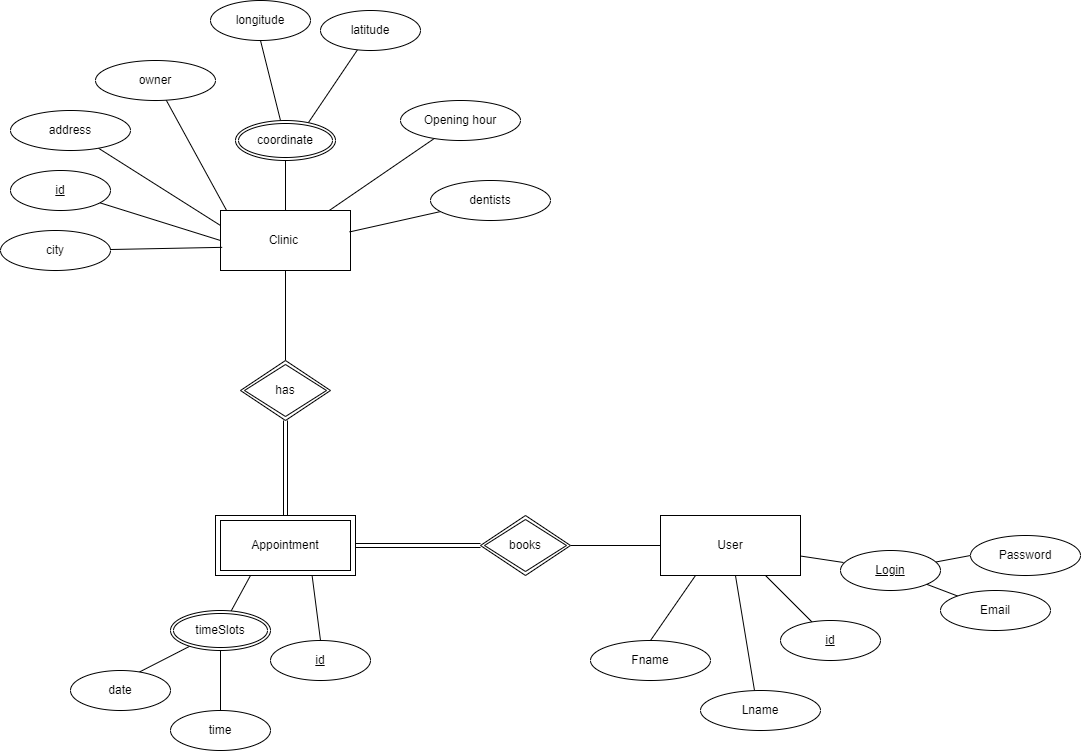

The diagram above was exported from draw.io. Its source (the exported page's mxGraphModel, read from the mxfile embedded in the PNG):
<mxGraphModel dx="4002" dy="1057" grid="1" gridSize="10" guides="1" tooltips="1" connect="1" arrows="1" fold="1" page="1" pageScale="1" pageWidth="850" pageHeight="1100" math="0" shadow="0">
  <root>
    <mxCell id="0" />
    <mxCell id="1" parent="0" />
    <mxCell id="2" style="edgeStyle=orthogonalEdgeStyle;rounded=0;orthogonalLoop=1;jettySize=auto;html=1;endArrow=none;endFill=0;" edge="1" source="4" target="10" parent="1">
      <mxGeometry relative="1" as="geometry" />
    </mxCell>
    <mxCell id="3" style="edgeStyle=orthogonalEdgeStyle;rounded=0;orthogonalLoop=1;jettySize=auto;html=1;entryX=0.5;entryY=1;entryDx=0;entryDy=0;endArrow=none;endFill=0;" edge="1" source="4" target="16" parent="1">
      <mxGeometry relative="1" as="geometry">
        <mxPoint x="245" y="350" as="targetPoint" />
      </mxGeometry>
    </mxCell>
    <mxCell id="4" value="Clinic&amp;nbsp;" style="rounded=0;whiteSpace=wrap;html=1;" vertex="1" parent="1">
      <mxGeometry x="180" y="410" width="130" height="60" as="geometry" />
    </mxCell>
    <mxCell id="5" style="edgeStyle=orthogonalEdgeStyle;rounded=0;orthogonalLoop=1;jettySize=auto;html=1;entryX=1;entryY=0.5;entryDx=0;entryDy=0;endArrow=none;endFill=0;" edge="1" source="8" target="12" parent="1">
      <mxGeometry relative="1" as="geometry" />
    </mxCell>
    <mxCell id="6" style="edgeStyle=none;rounded=0;orthogonalLoop=1;jettySize=auto;html=1;entryX=0.45;entryY=0;entryDx=0;entryDy=0;entryPerimeter=0;endArrow=none;endFill=0;" edge="1" source="8" target="32" parent="1">
      <mxGeometry relative="1" as="geometry" />
    </mxCell>
    <mxCell id="7" style="edgeStyle=none;rounded=0;orthogonalLoop=1;jettySize=auto;html=1;entryX=0.03;entryY=0.3;entryDx=0;entryDy=0;entryPerimeter=0;endArrow=none;endFill=0;" edge="1" source="8" target="38" parent="1">
      <mxGeometry relative="1" as="geometry" />
    </mxCell>
    <mxCell id="8" value="User" style="rounded=0;whiteSpace=wrap;html=1;" vertex="1" parent="1">
      <mxGeometry x="620" y="715" width="140" height="60" as="geometry" />
    </mxCell>
    <mxCell id="9" style="edgeStyle=orthogonalEdgeStyle;rounded=0;orthogonalLoop=1;jettySize=auto;html=1;endArrow=none;endFill=0;shape=link;entryX=0.5;entryY=0.083;entryDx=0;entryDy=0;entryPerimeter=0;" edge="1" source="10" target="48" parent="1">
      <mxGeometry relative="1" as="geometry">
        <mxPoint x="245" y="710" as="targetPoint" />
      </mxGeometry>
    </mxCell>
    <mxCell id="10" value="has" style="shape=rhombus;double=1;perimeter=rhombusPerimeter;whiteSpace=wrap;html=1;align=center;" vertex="1" parent="1">
      <mxGeometry x="200" y="560" width="90" height="60" as="geometry" />
    </mxCell>
    <mxCell id="11" style="edgeStyle=orthogonalEdgeStyle;rounded=0;orthogonalLoop=1;jettySize=auto;html=1;endArrow=none;endFill=0;shape=link;entryX=1;entryY=0.5;entryDx=0;entryDy=0;" edge="1" source="12" target="48" parent="1">
      <mxGeometry relative="1" as="geometry">
        <mxPoint x="320" y="745" as="targetPoint" />
      </mxGeometry>
    </mxCell>
    <mxCell id="12" value="books" style="shape=rhombus;double=1;perimeter=rhombusPerimeter;whiteSpace=wrap;html=1;align=center;" vertex="1" parent="1">
      <mxGeometry x="440" y="715" width="90" height="60" as="geometry" />
    </mxCell>
    <mxCell id="13" value="Fname" style="ellipse;whiteSpace=wrap;html=1;" vertex="1" parent="1">
      <mxGeometry x="550" y="840" width="120" height="40" as="geometry" />
    </mxCell>
    <mxCell id="14" value="" style="endArrow=none;html=1;rounded=0;exitX=0.5;exitY=0;exitDx=0;exitDy=0;entryX=0.25;entryY=1;entryDx=0;entryDy=0;" edge="1" source="13" target="8" parent="1">
      <mxGeometry width="50" height="50" relative="1" as="geometry">
        <mxPoint x="610" y="830" as="sourcePoint" />
        <mxPoint x="660" y="780" as="targetPoint" />
      </mxGeometry>
    </mxCell>
    <mxCell id="15" style="rounded=0;orthogonalLoop=1;jettySize=auto;html=1;entryX=0.5;entryY=1;entryDx=0;entryDy=0;endArrow=none;endFill=0;" edge="1" source="16" target="17" parent="1">
      <mxGeometry relative="1" as="geometry" />
    </mxCell>
    <mxCell id="16" value="coordinate" style="ellipse;shape=doubleEllipse;margin=3;whiteSpace=wrap;html=1;align=center;" vertex="1" parent="1">
      <mxGeometry x="195" y="320" width="100" height="40" as="geometry" />
    </mxCell>
    <mxCell id="17" value="longitude" style="ellipse;whiteSpace=wrap;html=1;align=center;" vertex="1" parent="1">
      <mxGeometry x="170" y="200" width="100" height="40" as="geometry" />
    </mxCell>
    <mxCell id="18" style="edgeStyle=none;rounded=0;orthogonalLoop=1;jettySize=auto;html=1;endArrow=none;endFill=0;" edge="1" source="19" target="4" parent="1">
      <mxGeometry relative="1" as="geometry" />
    </mxCell>
    <mxCell id="19" value="Opening hour" style="ellipse;whiteSpace=wrap;html=1;" vertex="1" parent="1">
      <mxGeometry x="360" y="300" width="120" height="40" as="geometry" />
    </mxCell>
    <mxCell id="20" style="edgeStyle=none;rounded=0;orthogonalLoop=1;jettySize=auto;html=1;entryX=0.73;entryY=0.05;entryDx=0;entryDy=0;entryPerimeter=0;endArrow=none;endFill=0;" edge="1" source="21" target="16" parent="1">
      <mxGeometry relative="1" as="geometry" />
    </mxCell>
    <mxCell id="21" value="latitude" style="ellipse;whiteSpace=wrap;html=1;align=center;" vertex="1" parent="1">
      <mxGeometry x="280" y="210" width="100" height="40" as="geometry" />
    </mxCell>
    <mxCell id="22" style="edgeStyle=none;rounded=0;orthogonalLoop=1;jettySize=auto;html=1;entryX=0.993;entryY=0.357;entryDx=0;entryDy=0;entryPerimeter=0;endArrow=none;endFill=0;" edge="1" source="23" target="4" parent="1">
      <mxGeometry relative="1" as="geometry" />
    </mxCell>
    <mxCell id="23" value="dentists" style="ellipse;whiteSpace=wrap;html=1;" vertex="1" parent="1">
      <mxGeometry x="390" y="380" width="120" height="40" as="geometry" />
    </mxCell>
    <mxCell id="24" style="edgeStyle=none;rounded=0;orthogonalLoop=1;jettySize=auto;html=1;entryX=0.047;entryY=0;entryDx=0;entryDy=0;entryPerimeter=0;endArrow=none;endFill=0;" edge="1" source="25" target="4" parent="1">
      <mxGeometry relative="1" as="geometry" />
    </mxCell>
    <mxCell id="25" value="owner" style="ellipse;whiteSpace=wrap;html=1;" vertex="1" parent="1">
      <mxGeometry x="55" y="260" width="120" height="40" as="geometry" />
    </mxCell>
    <mxCell id="26" style="edgeStyle=none;rounded=0;orthogonalLoop=1;jettySize=auto;html=1;entryX=0;entryY=0.25;entryDx=0;entryDy=0;endArrow=none;endFill=0;" edge="1" source="27" target="4" parent="1">
      <mxGeometry relative="1" as="geometry" />
    </mxCell>
    <mxCell id="27" value="address" style="ellipse;whiteSpace=wrap;html=1;" vertex="1" parent="1">
      <mxGeometry x="-30" y="310" width="120" height="40" as="geometry" />
    </mxCell>
    <mxCell id="28" style="edgeStyle=none;rounded=0;orthogonalLoop=1;jettySize=auto;html=1;entryX=0;entryY=0.5;entryDx=0;entryDy=0;endArrow=none;endFill=0;" edge="1" source="29" target="4" parent="1">
      <mxGeometry relative="1" as="geometry" />
    </mxCell>
    <mxCell id="29" value="id" style="ellipse;whiteSpace=wrap;html=1;align=center;fontStyle=4;" vertex="1" parent="1">
      <mxGeometry x="-30" y="370" width="100" height="40" as="geometry" />
    </mxCell>
    <mxCell id="30" style="edgeStyle=none;rounded=0;orthogonalLoop=1;jettySize=auto;html=1;entryX=0.013;entryY=0.614;entryDx=0;entryDy=0;entryPerimeter=0;endArrow=none;endFill=0;" edge="1" source="31" target="4" parent="1">
      <mxGeometry relative="1" as="geometry" />
    </mxCell>
    <mxCell id="31" value="city" style="ellipse;whiteSpace=wrap;html=1;" vertex="1" parent="1">
      <mxGeometry x="-40" y="430" width="110" height="40" as="geometry" />
    </mxCell>
    <mxCell id="32" value="Lname" style="ellipse;whiteSpace=wrap;html=1;" vertex="1" parent="1">
      <mxGeometry x="660" y="890" width="120" height="40" as="geometry" />
    </mxCell>
    <mxCell id="33" value="" style="endArrow=none;html=1;rounded=0;entryX=0.25;entryY=1;entryDx=0;entryDy=0;" edge="1" source="45" target="48" parent="1">
      <mxGeometry width="50" height="50" relative="1" as="geometry">
        <mxPoint x="155" y="850" as="sourcePoint" />
        <mxPoint x="219.0740740740739" y="780" as="targetPoint" />
      </mxGeometry>
    </mxCell>
    <mxCell id="34" value="" style="endArrow=none;html=1;rounded=0;exitX=0.5;exitY=0;exitDx=0;exitDy=0;entryX=0.69;entryY=1;entryDx=0;entryDy=0;entryPerimeter=0;" edge="1" source="42" target="48" parent="1">
      <mxGeometry width="50" height="50" relative="1" as="geometry">
        <mxPoint x="300" y="850" as="sourcePoint" />
        <mxPoint x="273.3499999999999" y="782.03" as="targetPoint" />
      </mxGeometry>
    </mxCell>
    <mxCell id="35" style="edgeStyle=none;rounded=0;orthogonalLoop=1;jettySize=auto;html=1;entryX=0.75;entryY=1;entryDx=0;entryDy=0;endArrow=none;endFill=0;" edge="1" source="36" target="8" parent="1">
      <mxGeometry relative="1" as="geometry" />
    </mxCell>
    <mxCell id="36" value="id" style="ellipse;whiteSpace=wrap;html=1;align=center;fontStyle=4;" vertex="1" parent="1">
      <mxGeometry x="740" y="820" width="100" height="40" as="geometry" />
    </mxCell>
    <mxCell id="37" style="edgeStyle=none;rounded=0;orthogonalLoop=1;jettySize=auto;html=1;entryX=0;entryY=0.5;entryDx=0;entryDy=0;endArrow=none;endFill=0;" edge="1" source="38" target="41" parent="1">
      <mxGeometry relative="1" as="geometry" />
    </mxCell>
    <mxCell id="38" value="Login" style="ellipse;whiteSpace=wrap;html=1;align=center;fontStyle=4;" vertex="1" parent="1">
      <mxGeometry x="800" y="750" width="100" height="40" as="geometry" />
    </mxCell>
    <mxCell id="39" style="edgeStyle=none;rounded=0;orthogonalLoop=1;jettySize=auto;html=1;endArrow=none;endFill=0;" edge="1" source="40" target="38" parent="1">
      <mxGeometry relative="1" as="geometry" />
    </mxCell>
    <mxCell id="40" value="Email" style="ellipse;whiteSpace=wrap;html=1;" vertex="1" parent="1">
      <mxGeometry x="900" y="790" width="110" height="40" as="geometry" />
    </mxCell>
    <mxCell id="41" value="Password" style="ellipse;whiteSpace=wrap;html=1;" vertex="1" parent="1">
      <mxGeometry x="930" y="735" width="110" height="40" as="geometry" />
    </mxCell>
    <mxCell id="42" value="id" style="ellipse;whiteSpace=wrap;html=1;align=center;fontStyle=4;" vertex="1" parent="1">
      <mxGeometry x="230" y="840" width="100" height="40" as="geometry" />
    </mxCell>
    <mxCell id="43" style="edgeStyle=none;rounded=0;orthogonalLoop=1;jettySize=auto;html=1;entryX=0.68;entryY=0.05;entryDx=0;entryDy=0;endArrow=none;endFill=0;entryPerimeter=0;" edge="1" source="45" target="46" parent="1">
      <mxGeometry relative="1" as="geometry" />
    </mxCell>
    <mxCell id="44" style="edgeStyle=none;rounded=0;orthogonalLoop=1;jettySize=auto;html=1;endArrow=none;endFill=0;" edge="1" source="45" target="47" parent="1">
      <mxGeometry relative="1" as="geometry" />
    </mxCell>
    <mxCell id="45" value="timeSlots" style="ellipse;shape=doubleEllipse;margin=3;whiteSpace=wrap;html=1;align=center;" vertex="1" parent="1">
      <mxGeometry x="130" y="810" width="100" height="40" as="geometry" />
    </mxCell>
    <mxCell id="46" value="date" style="ellipse;whiteSpace=wrap;html=1;align=center;" vertex="1" parent="1">
      <mxGeometry x="30" y="870" width="100" height="40" as="geometry" />
    </mxCell>
    <mxCell id="47" value="time" style="ellipse;whiteSpace=wrap;html=1;align=center;" vertex="1" parent="1">
      <mxGeometry x="130" y="910" width="100" height="40" as="geometry" />
    </mxCell>
    <mxCell id="48" value="&lt;span style=&quot;background-color: rgb(255 , 255 , 255)&quot;&gt;Appointment&lt;/span&gt;" style="shape=ext;margin=3;double=1;whiteSpace=wrap;html=1;align=center;strokeColor=default;rounded=0;fillColor=#FFFFFF;gradientDirection=north;" vertex="1" parent="1">
      <mxGeometry x="175" y="715" width="140" height="60" as="geometry" />
    </mxCell>
  </root>
</mxGraphModel>